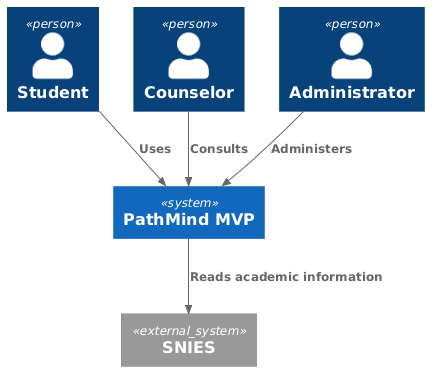

The diagram above was rendered by PlantUML. Its source (embedded in the PNG):
@startuml
!include https://raw.githubusercontent.com/plantuml-stdlib/C4-PlantUML/master/C4_Context.puml

Person(student, "Student")
Person(counselor, "Counselor")
Person(admin, "Administrator")

System(pathmind, "PathMind MVP")

System_Ext(snies, "SNIES")

Rel(student, pathmind, "Uses")
Rel(counselor, pathmind, "Consults")
Rel(admin, pathmind, "Administers")

Rel(pathmind, snies, "Reads academic information")
@enduml